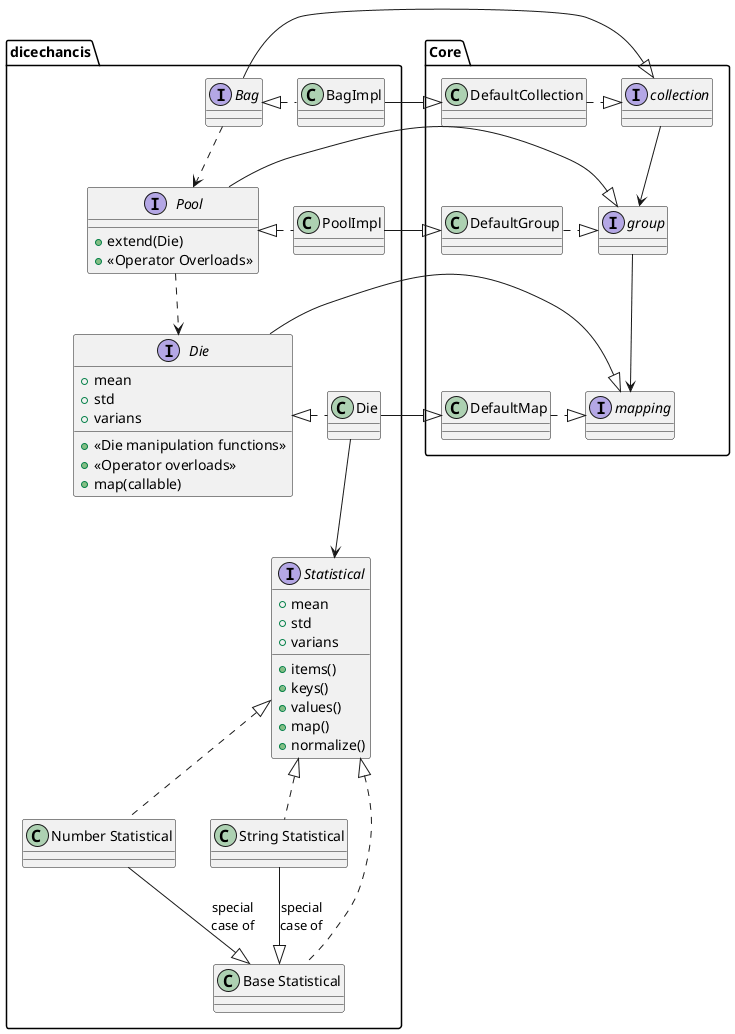

The diagram above was rendered by PlantUML. Its source (embedded in the PNG):
@startuml Dicechanics
top to bottom direction
package "dicechancis" {
    class Die{
    }
    class "Number Statistical" as numstat
    class "String Statistical" as strstat
    class "Base Statistical" as basestat
    class PoolImpl
    class BagImpl
    interface Statistical{
        + items()
        + keys()
        + values()
        + map()
        + normalize()
        + mean
        + std
        + varians
    }
    interface "Die" as die{
        + {method}<<Die manipulation functions>>
        + {method}<<Operator overloads>>
        + map(callable)
        + mean
        + std
        + varians
    }
    interface Pool{
        + extend(Die)
        + {method} <<Operator Overloads>>
    }
    interface Bag
}

package "Core"{
    interface mapping
    interface collection
    interface group
    class DefaultCollection
    class DefaultGroup
    class DefaultMap
}

Die .left.|> die
Die --> Statistical 
die --|> mapping
numstat .up.|> Statistical
strstat .up.|> Statistical
basestat .up.|> Statistical
numstat -down-|> basestat: special\ncase of 
strstat -down-|> basestat: special\ncase of
Pool -left-|> group
Pool ..> die
PoolImpl .left.|> Pool
PoolImpl -right-|> DefaultGroup
Bag -right-|> collection
BagImpl .left.|> Bag
BagImpl -right-|> DefaultCollection
Bag .down.> Pool
Die -|> DefaultMap


'Core
DefaultCollection .|> collection
DefaultGroup .|> group
DefaultMap .|> mapping
collection -down-> group
group -down-> mapping
@enduml